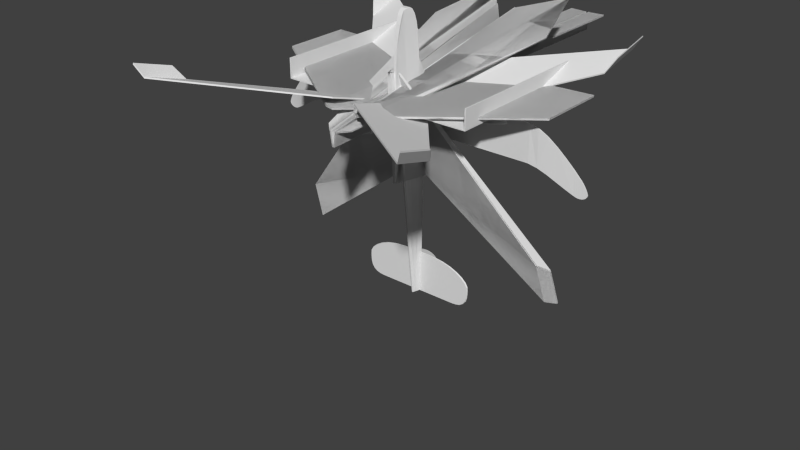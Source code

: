 # Source: Gliders.blend  (saved by Blender 2.74.0; exported with 4.5.12 LTS)
import bpy
from mathutils import Matrix  # noqa: F401  (used for matrix-valued properties, if any)

bpy.ops.wm.read_factory_settings(use_empty=True)
scene = bpy.context.scene
scene.name = 'Scene'

# ---- collections
col_collection_1 = bpy.data.collections.new('Collection 1'); scene.collection.children.link(col_collection_1)

# ---- world
world_world = bpy.data.worlds.new('World'); scene.world = world_world
world_world.color = (0.05088, 0.05088, 0.05088)
world_world.use_sun_shadow = False
world_world.sun_shadow_jitter_overblur = 0.0
world_world.cycles.sampling_method = 'MANUAL'
world_world.cycles.sample_map_resolution = 256

# ---- meshes
me_cube_018 = bpy.data.meshes.new('Cube.018')
me_cube_018.from_pydata([(0.000802, -0.09291, -4.351), (0.03426, -0.09775, -4.351), (0.03308, -0.2234, 2.211), (0.2578, 1.525, -4.351), (0.2913, 1.52, -4.351), (0.0567, 0.1334, 2.211), (0.09016, 0.1286, 2.211), (0.2637, 1.566, -4.342), (0.06263, 0.1744, 2.22), (0.2972, 1.561, -4.342), (0.09609, 0.1696, 2.22), (0.3455, 0.1525, 1.956), (0.3515, 0.1936, 1.965), (1.707, 1.23, -3.611), (1.131, 1.707, -5.528), (1.702, 1.191, -3.628), (1.128, 1.665, -5.536), (0.0, -0.2185, 2.211)], [], [(17, 0, 1, 2), (4, 3, 7, 9), (1, 0, 3, 4), (17, 2, 6, 5), (2, 1, 4, 6), (0, 17, 5, 3), (8, 10, 9, 7), (5, 6, 10, 8), (10, 6, 11, 12), (3, 5, 8, 7), (11, 15, 13, 12), (6, 4, 16, 15, 11), (16, 14, 13, 15), (4, 9, 14, 16), (9, 10, 12, 13, 14)])
me_cube_018.use_remesh_preserve_volume = False
me_cube_018.use_remesh_preserve_attributes = False
me_cube_018.use_mirror_vertex_groups = False
me_cube_018.update()
me_cube_017 = bpy.data.meshes.new('Cube.017')
me_cube_017.from_pydata([(-0.000802, -0.09291, -4.351), (-0.03426, -0.09775, -4.351), (0.0, -0.2185, 2.211), (-0.03308, -0.2234, 2.211), (-0.2578, 1.525, -4.351), (-0.2913, 1.52, -4.351), (-0.0567, 0.1334, 2.211), (-0.09016, 0.1286, 2.211), (-0.2637, 1.566, -4.342), (-0.06263, 0.1744, 2.22), (-0.2972, 1.561, -4.342), (-0.09609, 0.1696, 2.22), (-0.3455, 0.1525, 1.956), (-0.3515, 0.1936, 1.965), (-1.707, 1.23, -3.611), (-1.131, 1.707, -5.528), (-1.702, 1.191, -3.628), (-1.128, 1.665, -5.536), (0.0, -0.2185, 2.211)], [], [(2, 3, 1, 0), (5, 10, 8, 4), (1, 5, 4, 0), (2, 6, 7, 3), (3, 7, 5, 1), (0, 4, 6, 2), (9, 8, 10, 11), (6, 9, 11, 7), (11, 13, 12, 7), (4, 8, 9, 6), (12, 13, 14, 16), (7, 12, 16, 17, 5), (17, 16, 14, 15), (5, 17, 15, 10), (10, 15, 14, 13, 11)])
me_cube_017.use_remesh_preserve_volume = False
me_cube_017.use_remesh_preserve_attributes = False
me_cube_017.use_mirror_vertex_groups = False
me_cube_017.update()
me_cube_016 = bpy.data.meshes.new('Cube.016')
me_cube_016.from_pydata([(0.02321, -0.04214, -8.464), (-0.02345, -0.03625, -8.464), (0.08094, 0.4156, -8.464), (0.03428, 0.4215, -8.464), (0.08767, 0.469, -8.464), (0.04102, 0.4749, -8.464), (0.5222, 0.4282, -8.464), (0.5289, 0.4816, -8.464), (0.02321, -0.04214, -5.874), (0.02321, -0.04214, -2.319), (-0.02345, -0.03625, -5.874), (-0.02345, -0.03625, -2.319), (0.08094, 0.4156, -5.874), (0.08094, 0.4156, -2.319), (0.03428, 0.4215, -5.874), (0.03428, 0.4215, -2.319), (0.08767, 0.469, -5.874), (0.08767, 0.469, -2.319), (0.04102, 0.4749, -5.874), (0.04102, 0.4749, -2.319), (0.5222, 0.4282, -5.874), (0.5289, 0.4816, -5.874), (-0.02321, -0.04214, -8.464), (0.02345, -0.03625, -8.464), (-0.08094, 0.4156, -8.464), (-0.03428, 0.4215, -8.464), (-0.08767, 0.469, -8.464), (-0.04102, 0.4749, -8.464), (-0.5222, 0.4282, -8.464), (-0.5289, 0.4816, -8.464), (-0.02321, -0.04214, -5.874), (-0.02321, -0.04214, -2.319), (0.02345, -0.03625, -5.874), (0.02345, -0.03625, -2.319), (-0.08094, 0.4156, -5.874), (-0.08094, 0.4156, -2.319), (-0.03428, 0.4215, -5.874), (-0.03428, 0.4215, -2.319), (-0.08767, 0.469, -5.874), (-0.08767, 0.469, -2.319), (-0.04102, 0.4749, -5.874), (-0.04102, 0.4749, -2.319), (-0.5222, 0.4282, -5.874), (-0.5289, 0.4816, -5.874)], [], [(8, 0, 1, 10), (3, 2, 4, 5), (1, 0, 2, 3), (10, 1, 3, 14), (16, 18, 5, 4), (14, 3, 5, 18), (4, 2, 6, 7), (16, 4, 7, 21), (2, 12, 20, 6), (6, 20, 21, 7), (15, 14, 18, 19), (17, 19, 18, 16), (0, 8, 12, 2), (8, 9, 13, 12), (11, 10, 14, 15), (9, 8, 10, 11), (13, 17, 16, 12), (20, 12, 16, 21), (30, 32, 23, 22), (25, 27, 26, 24), (23, 25, 24, 22), (32, 36, 25, 23), (38, 26, 27, 40), (36, 40, 27, 25), (26, 29, 28, 24), (38, 43, 29, 26), (24, 28, 42, 34), (28, 29, 43, 42), (37, 41, 40, 36), (39, 38, 40, 41), (22, 24, 34, 30), (30, 34, 35, 31), (33, 37, 36, 32), (31, 33, 32, 30), (35, 34, 38, 39), (42, 43, 38, 34), (19, 17, 13, 15), (41, 37, 35, 39), (35, 37, 33, 31), (13, 9, 11, 15)])
me_cube_016.use_remesh_preserve_volume = False
me_cube_016.use_remesh_preserve_attributes = False
me_cube_016.use_mirror_vertex_groups = False
me_cube_016.update()
me_cube_015 = bpy.data.meshes.new('Cube.015')
me_cube_015.from_pydata([(0.02321, -0.04214, 1.438), (-0.02345, -0.03625, 1.438), (0.08094, 0.4156, 1.438), (0.03428, 0.4215, 1.438), (0.08767, 0.469, 1.438), (0.04102, 0.4749, 1.438), (0.02321, -0.04214, -2.319), (-0.02345, -0.03625, -2.319), (0.08094, 0.4156, -2.319), (0.03428, 0.4215, -2.319), (0.08767, 0.469, -2.319), (0.04102, 0.4749, -2.319), (3.887, 0.5862, -2.319), (3.893, 0.6396, -2.319), (0.5528, 0.4911, 1.824), (3.887, 0.5862, -0.4664), (0.5445, 0.5421, 1.824), (3.893, 0.6396, -0.4808), (0.5446, 0.5418, -2.319), (0.5528, 0.4908, -2.319), (0.365, 0.4611, -2.319), (0.3568, 0.5122, 1.824), (0.3568, 0.5121, -2.319), (0.365, 0.4612, 1.824), (-0.02321, -0.04214, 1.438), (0.02345, -0.03625, 1.438), (-0.08094, 0.4156, 1.438), (-0.03428, 0.4215, 1.438), (-0.08767, 0.469, 1.438), (-0.04102, 0.4749, 1.438), (-0.02321, -0.04214, -2.319), (0.02345, -0.03625, -2.319), (-0.08094, 0.4156, -2.319), (-0.03428, 0.4215, -2.319), (-0.08767, 0.469, -2.319), (-0.04102, 0.4749, -2.319), (-3.887, 0.5862, -2.319), (-3.893, 0.6396, -2.319), (-0.5528, 0.4911, 1.824), (-3.887, 0.5862, -0.4664), (-0.5445, 0.5421, 1.824), (-3.893, 0.6396, -0.4808), (-0.5446, 0.5418, -2.319), (-0.5528, 0.4908, -2.319), (-0.365, 0.4611, -2.319), (-0.3568, 0.5122, 1.824), (-0.3568, 0.5121, -2.319), (-0.365, 0.4612, 1.824)], [], [(0, 1, 3, 2), (6, 0, 2, 8), (2, 3, 5, 4), (12, 15, 17, 13), (19, 14, 15, 12), (3, 9, 11, 5), (4, 5, 11, 10), (1, 7, 9, 3), (0, 6, 7, 1), (20, 22, 10, 8), (4, 10, 22, 21), (23, 21, 16, 14), (16, 17, 15, 14), (12, 13, 18, 19), (20, 23, 14, 19), (16, 18, 13, 17), (19, 18, 22, 20), (8, 2, 23, 20), (2, 4, 21, 23), (21, 22, 18, 16), (24, 26, 27, 25), (30, 32, 26, 24), (26, 28, 29, 27), (36, 37, 41, 39), (43, 36, 39, 38), (27, 29, 35, 33), (28, 34, 35, 29), (25, 27, 33, 31), (24, 25, 31, 30), (44, 32, 34, 46), (28, 45, 46, 34), (47, 38, 40, 45), (40, 38, 39, 41), (36, 43, 42, 37), (44, 43, 38, 47), (40, 41, 37, 42), (43, 44, 46, 42), (32, 44, 47, 26), (26, 47, 45, 28), (45, 40, 42, 46), (11, 9, 8, 10), (8, 9, 7, 6), (35, 34, 32, 33), (32, 30, 31, 33)])
me_cube_015.use_remesh_preserve_volume = False
me_cube_015.use_remesh_preserve_attributes = False
me_cube_015.use_mirror_vertex_groups = False
me_cube_015.update()
me_cube_014 = bpy.data.meshes.new('Cube.014')
me_cube_014.from_pydata([(0.02321, -0.04214, -8.464), (-0.02345, -0.03625, -8.464), (0.02321, -0.04214, 1.438), (-0.02345, -0.03625, 1.438), (0.08094, 0.4156, -8.464), (0.03428, 0.4215, -8.464), (0.08094, 0.4156, 1.438), (0.03428, 0.4215, 1.438), (0.08767, 0.469, -8.464), (0.08767, 0.469, 1.438), (0.04102, 0.4749, -8.464), (0.04102, 0.4749, 1.438), (0.5222, 0.4282, -8.464), (0.5289, 0.4816, -8.464), (0.02321, -0.04214, -5.874), (0.02321, -0.04214, -2.319), (-0.02345, -0.03625, -5.874), (-0.02345, -0.03625, -2.319), (0.08094, 0.4156, -5.874), (0.08094, 0.4156, -2.319), (0.03428, 0.4215, -5.874), (0.03428, 0.4215, -2.319), (0.08767, 0.469, -5.874), (0.08767, 0.469, -2.319), (0.04102, 0.4749, -5.874), (0.04102, 0.4749, -2.319), (0.5222, 0.4282, -5.874), (3.887, 0.5862, -2.319), (0.5289, 0.4816, -5.874), (3.893, 0.6396, -2.319), (0.5528, 0.4911, 1.824), (3.887, 0.5862, -0.4664), (0.5445, 0.5421, 1.824), (3.893, 0.6396, -0.4808), (0.5446, 0.5418, -2.319), (0.5528, 0.4908, -2.319), (0.365, 0.4611, -2.319), (0.3568, 0.5122, 1.824), (0.3568, 0.5121, -2.319), (0.365, 0.4612, 1.824)], [], [(14, 0, 1, 16), (5, 4, 8, 10), (1, 0, 4, 5), (2, 3, 7, 6), (16, 1, 5, 20), (15, 2, 6, 19), (22, 24, 10, 8), (6, 7, 11, 9), (20, 5, 10, 24), (27, 31, 33, 29), (8, 4, 12, 13), (22, 8, 13, 28), (35, 30, 31, 27), (4, 18, 26, 12), (12, 26, 28, 13), (7, 21, 25, 11), (21, 20, 24, 25), (9, 11, 25, 23), (23, 25, 24, 22), (0, 14, 18, 4), (14, 15, 19, 18), (3, 17, 21, 7), (17, 16, 20, 21), (2, 15, 17, 3), (15, 14, 16, 17), (36, 38, 23, 19), (19, 23, 22, 18), (26, 18, 22, 28), (9, 23, 38, 37), (39, 37, 32, 30), (32, 33, 31, 30), (27, 29, 34, 35), (36, 39, 30, 35), (32, 34, 29, 33), (35, 34, 38, 36), (19, 6, 39, 36), (6, 9, 37, 39), (37, 38, 34, 32)])
me_cube_014.use_remesh_preserve_volume = False
me_cube_014.use_remesh_preserve_attributes = False
me_cube_014.use_mirror_vertex_groups = False
me_cube_014.update()
me_cube_013 = bpy.data.meshes.new('Cube.013')
me_cube_013.from_pydata([(-0.01099, -0.2274, -3.478), (0.0145, -0.2301, -3.478), (-0.01099, -0.2274, 0.8617), (0.0145, -0.2301, 0.8617), (0.1063, 0.4148, -3.478), (0.1317, 0.4121, -3.478), (0.1063, 0.4148, 0.8617), (0.1317, 0.4121, 0.8617), (0.1096, 0.4459, -3.478), (0.1096, 0.4459, 0.8617), (0.1351, 0.4431, -3.478), (0.1351, 0.4431, 0.8617), (2.595, 0.4173, -3.478), (2.595, 0.4173, 0.8617), (2.599, 0.4484, -3.478), (2.599, 0.4484, 0.8617), (2.626, 0.4173, -3.478), (2.626, 0.4173, 0.8617), (2.629, 0.4484, -3.478), (2.629, 0.4484, 0.8617), (2.599, 0.944, -3.478), (2.599, 0.944, 0.8617), (2.629, 0.944, -3.478), (2.629, 0.944, 0.8617)], [], [(2, 0, 1, 3), (5, 4, 8, 10), (1, 0, 4, 5), (2, 3, 7, 6), (3, 1, 5, 7), (0, 2, 6, 4), (9, 11, 10, 8), (6, 7, 11, 9), (11, 7, 13, 15), (4, 6, 9, 8), (15, 13, 17, 19), (5, 10, 14, 12), (10, 11, 15, 14), (7, 5, 12, 13), (17, 16, 18, 19), (12, 14, 18, 16), (18, 14, 20, 22), (13, 12, 16, 17), (20, 21, 23, 22), (15, 19, 23, 21), (19, 18, 22, 23), (14, 15, 21, 20)])
me_cube_013.use_remesh_preserve_volume = False
me_cube_013.use_remesh_preserve_attributes = False
me_cube_013.use_mirror_vertex_groups = False
me_cube_013.update()
me_cube_012 = bpy.data.meshes.new('Cube.012')
me_cube_012.from_pydata([(0.000802, -0.09291, -4.351), (0.03426, -0.09775, -4.351), (-0.0003744, -0.2185, 2.211), (0.03308, -0.2234, 2.211), (0.2578, 1.525, -4.351), (0.2913, 1.52, -4.351), (0.0567, 0.1334, 2.211), (0.09016, 0.1286, 2.211), (0.2637, 1.566, -4.342), (0.06263, 0.1744, 2.22), (0.2972, 1.561, -4.342), (0.09609, 0.1696, 2.22), (0.3455, 0.1525, 1.956), (0.3515, 0.1936, 1.965), (1.707, 1.23, -3.611), (1.131, 1.707, -5.528), (1.702, 1.191, -3.628), (1.128, 1.665, -5.536)], [], [(2, 0, 1, 3), (5, 4, 8, 10), (1, 0, 4, 5), (2, 3, 7, 6), (3, 1, 5, 7), (0, 2, 6, 4), (9, 11, 10, 8), (6, 7, 11, 9), (11, 7, 12, 13), (4, 6, 9, 8), (12, 16, 14, 13), (7, 5, 17, 16, 12), (17, 15, 14, 16), (5, 10, 15, 17), (10, 11, 13, 14, 15)])
me_cube_012.use_remesh_preserve_volume = False
me_cube_012.use_remesh_preserve_attributes = False
me_cube_012.use_mirror_vertex_groups = False
me_cube_012.update()
me_cube_011 = bpy.data.meshes.new('Cube.011')
me_cube_011.from_pydata([(0.01964, 3.027, 0.134), (0.05865, 3.027, 0.2839), (0.0405, 3.027, 0.2364), (0.02574, 3.027, 0.1852), (0.05787, -1.442, -0.02561), (0.03859, -1.442, -0.09464), (0.08453, 0.6854, 0.2927), (0.08453, -0.1061, 0.2927), (0.08453, -0.4105, 0.2927), (0.05865, 3.027, 0.2927), (0.03859, -1.442, -0.09464), (0.01964, -0.4416, -0.2839), (0.03858, -1.417, -0.1368), (0.03792, -1.343, -0.1768), (0.03511, -1.223, -0.2127), (0.02923, -1.065, -0.2426), (0.02088, -0.8755, -0.2652), (0.02031, -0.6641, -0.2792), (0.08453, -0.4105, 0.2839), (0.05787, -1.442, -0.02561), (0.08453, -0.6641, 0.1589), (0.08453, -0.8755, 0.1449), (0.08453, -1.065, 0.1224), (0.08453, -1.223, 0.0924), (0.07787, -1.343, 0.05651), (0.0658, -1.417, 0.01651), (0.08453, -0.1089, 0.2839), (0.08453, -0.1089, 0.262), (0.08453, 0.4972, 0.2839), (0.08453, 0.4972, 0.262), (0.05027, 3.027, 0.262), (0.0633, 2.336, 0.2839), (0.05643, 2.336, 0.262), (0.1071, 2.336, 0.2839), (0.9763, 2.646, 0.2839), (0.1981, 2.337, 0.2839), (0.3257, 2.343, 0.2839), (0.4753, 2.362, 0.2839), (0.6278, 2.399, 0.2839), (0.7617, 2.453, 0.2839), (0.8665, 2.516, 0.2839), (0.9391, 2.581, 0.2839), (0.98, 2.717, 0.2839), (0.646, 3.027, 0.2839), (0.9786, 2.782, 0.2839), (0.9714, 2.847, 0.2839), (0.9512, 2.91, 0.2839), (0.9113, 2.964, 0.2839), (0.8532, 3.001, 0.2839), (0.7858, 3.02, 0.2839), (0.716, 3.026, 0.2839), (0.6377, 3.027, 0.262), (0.9723, 2.717, 0.262), (0.7077, 3.026, 0.262), (0.7776, 3.02, 0.262), (0.845, 3.001, 0.262), (0.9033, 2.964, 0.262), (0.9431, 2.91, 0.262), (0.9634, 2.847, 0.262), (0.9708, 2.782, 0.262), (0.9677, 2.646, 0.262), (0.1002, 2.336, 0.262), (0.9288, 2.581, 0.262), (0.855, 2.515, 0.262), (0.7497, 2.453, 0.262), (0.6155, 2.398, 0.262), (0.4638, 2.362, 0.262), (0.3151, 2.343, 0.262), (0.1891, 2.337, 0.262), (2.749, 0.2272, 0.2622), (2.644, 0.1567, 0.2624), (2.519, 0.0922, 0.2627), (2.383, 0.03405, 0.263), (2.241, -0.01685, 0.2633), (2.097, -0.05935, 0.2636), (1.956, -0.09125, 0.2638), (1.956, -0.09125, 0.2857), (2.097, -0.05935, 0.2855), (2.241, -0.01694, 0.2852), (2.383, 0.03398, 0.2849), (2.519, 0.09209, 0.2846), (2.644, 0.1567, 0.2843), (2.749, 0.2271, 0.2841), (2.851, 0.3883, 0.2839), (2.68, 0.4972, 0.2839), (2.846, 0.4084, 0.2839), (2.833, 0.4271, 0.2839), (2.816, 0.4442, 0.2839), (2.795, 0.4596, 0.2839), (2.77, 0.4732, 0.2839), (2.743, 0.4845, 0.2839), (2.713, 0.493, 0.2839), (2.68, 0.4972, 0.262), (2.851, 0.3883, 0.262), (2.713, 0.493, 0.262), (2.743, 0.4845, 0.262), (2.77, 0.4732, 0.262), (2.795, 0.4597, 0.262), (2.816, 0.4442, 0.262), (2.833, 0.4271, 0.262), (2.846, 0.4084, 0.262), (2.839, 0.3506, 0.262), (2.783, 0.2614, 0.2621), (2.815, 0.3051, 0.2621), (2.783, 0.2614, 0.2841), (2.839, 0.3506, 0.284), (2.815, 0.3051, 0.284), (1.891, -0.09895, 0.2639), (1.752, -0.107, 0.2639), (1.821, -0.1042, 0.2639), (1.752, -0.107, 0.2859), (1.891, -0.09895, 0.2858), (1.821, -0.1042, 0.2859)], [], [(26, 28, 6, 7), (18, 26, 7, 8), (28, 31, 1, 9, 6), (111, 107, 75, 76), (82, 69, 102, 104), (3, 2, 30, 32, 29, 27, 26, 18, 20, 21, 22, 23, 24, 25, 19, 4, 5, 10, 12, 13, 14, 15, 16, 17, 11, 0), (29, 32, 31, 28), (30, 1, 43, 51), (31, 32, 61, 33), (32, 30, 51, 53, 54, 55, 56, 57, 58, 59, 52, 60, 62, 63, 64, 65, 66, 67, 68, 61), (60, 52, 42, 34), (42, 52, 59, 44), (44, 59, 58, 45), (45, 58, 57, 46), (46, 57, 56, 47), (47, 56, 55, 48), (48, 55, 54, 49), (49, 54, 53, 50), (50, 53, 51, 43), (33, 61, 68, 35), (35, 68, 67, 36), (36, 67, 66, 37), (37, 66, 65, 38), (38, 65, 64, 39), (39, 64, 63, 40), (40, 63, 62, 41), (41, 62, 60, 34), (1, 31, 33, 35, 36, 37, 38, 39, 40, 41, 34, 42, 44, 45, 46, 47, 48, 49, 50, 43), (27, 29, 92, 94, 95, 96, 97, 98, 99, 100, 93, 101, 103, 102, 69, 70, 71, 72, 73, 74, 75, 107, 109, 108), (76, 75, 74, 77), (77, 74, 73, 78), (78, 73, 72, 79), (79, 72, 71, 80), (80, 71, 70, 81), (81, 70, 69, 82), (93, 83, 105, 101), (83, 93, 100, 85), (85, 100, 99, 86), (86, 99, 98, 87), (87, 98, 97, 88), (88, 97, 96, 89), (89, 96, 95, 90), (90, 95, 94, 91), (91, 94, 92, 84), (29, 28, 84, 92), (101, 105, 106, 103), (103, 106, 104, 102), (26, 110, 112, 111, 76, 77, 78, 79, 80, 81, 82, 104, 106, 105, 83, 85, 86, 87, 88, 89, 90, 91, 84, 28), (110, 108, 109, 112), (112, 109, 107, 111), (26, 27, 108, 110)])
me_cube_011.use_remesh_preserve_volume = False
me_cube_011.use_remesh_preserve_attributes = False
me_cube_011.use_mirror_vertex_groups = False
me_cube_011.update()
me_cube = bpy.data.meshes.new('Cube')
me_cube.from_pydata([(0.1031, 0.496, -5.144), (0.1859, 0.7386, -5.144), (0.1565, 0.6618, -5.144), (0.1327, 0.5789, -5.144), (0.1847, 0.2379, 2.456), (0.1535, 0.1262, 2.456), (0.1357, 0.7765, -0.6803), (0.1357, 0.7765, 0.3003), (0.1357, 0.7765, 0.5292), (0.122, 0.7765, -5.144), (0.1535, 0.1262, 2.456), (0.1228, -0.18, 0.8385), (0.1535, 0.05805, 2.416), (0.1524, -0.006675, 2.296), (0.1478, -0.06473, 2.103), (0.1383, -0.1132, 1.847), (0.1248, -0.1497, 1.54), (0.1239, -0.1723, 1.198), (0.2278, 0.7386, 0.7882), (0.2278, 0.5364, 1.198), (0.2278, 0.5137, 1.54), (0.2278, 0.4773, 1.847), (0.2278, 0.4288, 2.103), (0.217, 0.3707, 2.296), (0.1975, 0.306, 2.416), (0.2278, 0.7386, 0.3003), (0.2278, 0.7031, 0.3003), (0.2278, 0.7386, -0.6803), (0.2278, 0.7031, -0.6803), (0.1724, 0.7031, -5.144), (0.1934, 0.7386, -4.027), (0.1823, 0.7031, -4.027), (0.2643, 0.7386, -4.027), (1.67, 0.7386, -4.528), (0.4115, 0.7386, -4.028), (0.618, 0.7386, -4.038), (0.8599, 0.7386, -4.068), (1.107, 0.7386, -4.128), (1.323, 0.7386, -4.215), (1.493, 0.7386, -4.317), (1.61, 0.7386, -4.422), (1.676, 0.7386, -4.643), (1.136, 0.7386, -5.144), (1.674, 0.7386, -4.748), (1.662, 0.7386, -4.854), (1.63, 0.7386, -4.956), (1.565, 0.7386, -5.043), (1.471, 0.7386, -5.103), (1.362, 0.7386, -5.133), (1.249, 0.7386, -5.143), (1.123, 0.7031, -5.144), (1.664, 0.7031, -4.643), (1.236, 0.7031, -5.143), (1.349, 0.7031, -5.132), (1.458, 0.7031, -5.103), (1.552, 0.7031, -5.043), (1.617, 0.7031, -4.955), (1.65, 0.7031, -4.854), (1.662, 0.7031, -4.748), (1.657, 0.7031, -4.528), (0.2532, 0.7031, -4.027), (1.594, 0.7031, -4.422), (1.474, 0.7031, -4.317), (1.304, 0.7031, -4.215), (1.087, 0.7031, -4.128), (0.8413, 0.7031, -4.068), (0.6008, 0.7031, -4.038), (0.3969, 0.7031, -4.028), (4.368, 0.8869, -0.6202), (4.167, 0.8388, -0.383), (3.948, 0.7857, -0.1426), (3.718, 0.7386, 0.06667), (3.485, 0.7088, 0.2114), (3.257, 0.7031, 0.2745), (3.257, 0.7386, 0.2746), (3.485, 0.7443, 0.2105), (3.717, 0.774, 0.06477), (3.947, 0.8211, -0.1453), (4.167, 0.8742, -0.3854), (4.368, 0.9224, -0.6202), (4.703, 0.981, -1.155), (4.427, 0.9525, -1.254), (4.694, 0.9807, -1.187), (4.674, 0.9798, -1.215), (4.646, 0.978, -1.238), (4.612, 0.9753, -1.255), (4.573, 0.9714, -1.267), (4.529, 0.9664, -1.271), (4.48, 0.9601, -1.268), (4.427, 0.917, -1.254), (4.703, 0.9456, -1.155), (4.48, 0.9246, -1.268), (4.529, 0.9309, -1.271), (4.573, 0.9359, -1.267), (4.612, 0.9398, -1.255), (4.646, 0.9426, -1.238), (4.674, 0.9443, -1.215), (4.694, 0.9453, -1.187), (4.684, 0.9445, -1.091), (4.593, 0.9317, -0.9126), (4.645, 0.9399, -1.005), (4.593, 0.9672, -0.9126), (4.684, 0.9799, -1.091), (4.645, 0.9754, -1.005), (3.151, 0.7031, 0.2871), (2.926, 0.7031, 0.3003), (3.039, 0.7031, 0.2957), (2.926, 0.7386, 0.3003), (3.151, 0.7386, 0.2871), (3.039, 0.7386, 0.2957), (2.926, 0.7386, -0.6803), (2.926, 0.7031, -0.6803), (3.039, 0.7031, -0.6803), (3.039, 0.7386, -0.6803), (3.151, 0.7031, -0.6803), (3.151, 0.7386, -0.6803), (3.257, 0.7414, -0.6855), (3.257, 0.7059, -0.6849), (3.485, 0.7648, -0.7447), (3.485, 0.7293, -0.7428), (3.717, 0.7385, 0.06698), (3.717, 0.8061, -0.8552), (3.717, 0.7706, -0.8526), (3.947, 0.7856, -0.1423), (3.947, 0.8561, -0.992), (3.947, 0.8206, -0.9891), (4.167, 0.8387, -0.3826), (4.167, 0.9045, -1.125), (4.167, 0.869, -1.123), (4.368, 0.9076, -1.229), (4.368, 0.9431, -1.229), (4.427, 0.9002, -0.6959), (4.427, 0.9356, -0.6959), (4.48, 0.9466, -0.7615), (4.48, 0.9112, -0.7615), (4.529, 0.9556, -0.8188), (4.529, 0.9202, -0.8188), (0.07892, 0.496, -5.144), (-0.003845, 0.7386, -5.144), (0.02552, 0.6618, -5.144), (0.0494, 0.5789, -5.144), (-0.002589, 0.2379, 2.456), (0.02861, 0.1262, 2.456), (0.04636, 0.7765, -0.6803), (0.04636, 0.7765, 0.3003), (0.04636, 0.7765, 0.5292), (0.06004, 0.7765, -5.144), (0.02861, 0.1262, 2.456), (0.05925, -0.18, 0.8385), (0.02861, 0.05805, 2.416), (0.02968, -0.006675, 2.296), (0.03423, -0.06473, 2.103), (0.04375, -0.1132, 1.847), (0.05725, -0.1497, 1.54), (0.05817, -0.1723, 1.198), (-0.04571, 0.7386, 0.7882), (-0.04571, 0.5364, 1.198), (-0.04571, 0.5137, 1.54), (-0.04571, 0.4773, 1.847), (-0.04571, 0.4288, 2.103), (-0.03494, 0.3707, 2.296), (-0.01542, 0.306, 2.416), (-0.04571, 0.7386, 0.3003), (-0.04571, 0.7031, 0.3003), (-0.04571, 0.7386, -0.6803), (-0.04571, 0.7031, -0.6803), (0.009703, 0.7031, -5.144), (-0.01137, 0.7386, -4.027), (-0.00026, 0.7031, -4.027), (-0.08222, 0.7386, -4.027), (-1.488, 0.7386, -4.528), (-0.2294, 0.7386, -4.028), (-0.4359, 0.7386, -4.038), (-0.6779, 0.7386, -4.068), (-0.9246, 0.7386, -4.128), (-1.141, 0.7386, -4.215), (-1.311, 0.7386, -4.317), (-1.428, 0.7386, -4.422), (-1.494, 0.7386, -4.643), (-0.9541, 0.7386, -5.144), (-1.492, 0.7386, -4.748), (-1.48, 0.7386, -4.854), (-1.448, 0.7386, -4.956), (-1.383, 0.7386, -5.043), (-1.289, 0.7386, -5.103), (-1.18, 0.7386, -5.133), (-1.067, 0.7386, -5.143), (-0.9406, 0.7031, -5.144), (-1.482, 0.7031, -4.643), (-1.054, 0.7031, -5.143), (-1.167, 0.7031, -5.132), (-1.276, 0.7031, -5.103), (-1.37, 0.7031, -5.043), (-1.435, 0.7031, -4.955), (-1.468, 0.7031, -4.854), (-1.479, 0.7031, -4.748), (-1.474, 0.7031, -4.528), (-0.07111, 0.7031, -4.027), (-1.412, 0.7031, -4.422), (-1.292, 0.7031, -4.317), (-1.122, 0.7031, -4.215), (-0.9048, 0.7031, -4.128), (-0.6593, 0.7031, -4.068), (-0.4188, 0.7031, -4.038), (-0.2149, 0.7031, -4.028), (-4.186, 0.8869, -0.6202), (-3.985, 0.8388, -0.383), (-3.765, 0.7857, -0.1426), (-3.536, 0.7386, 0.06667), (-3.303, 0.7088, 0.2114), (-3.075, 0.7031, 0.2745), (-3.075, 0.7386, 0.2746), (-3.303, 0.7443, 0.2105), (-3.535, 0.774, 0.06477), (-3.765, 0.8211, -0.1453), (-3.985, 0.8742, -0.3854), (-4.186, 0.9224, -0.6202), (-4.521, 0.981, -1.155), (-4.245, 0.9525, -1.254), (-4.512, 0.9807, -1.187), (-4.492, 0.9798, -1.215), (-4.464, 0.978, -1.238), (-4.43, 0.9753, -1.255), (-4.391, 0.9714, -1.267), (-4.347, 0.9664, -1.271), (-4.298, 0.9601, -1.268), (-4.245, 0.917, -1.254), (-4.521, 0.9456, -1.155), (-4.298, 0.9246, -1.268), (-4.347, 0.9309, -1.271), (-4.391, 0.9359, -1.267), (-4.43, 0.9398, -1.255), (-4.464, 0.9426, -1.238), (-4.492, 0.9443, -1.215), (-4.512, 0.9453, -1.187), (-4.502, 0.9445, -1.091), (-4.411, 0.9317, -0.9126), (-4.463, 0.9399, -1.005), (-4.411, 0.9672, -0.9126), (-4.502, 0.9799, -1.091), (-4.463, 0.9754, -1.005), (-2.969, 0.7031, 0.2871), (-2.744, 0.7031, 0.3003), (-2.857, 0.7031, 0.2957), (-2.744, 0.7386, 0.3003), (-2.969, 0.7386, 0.2871), (-2.857, 0.7386, 0.2957), (-2.744, 0.7386, -0.6803), (-2.744, 0.7031, -0.6803), (-2.857, 0.7031, -0.6803), (-2.857, 0.7386, -0.6803), (-2.969, 0.7031, -0.6803), (-2.969, 0.7386, -0.6803), (-3.075, 0.7414, -0.6855), (-3.075, 0.7059, -0.6849), (-3.303, 0.7648, -0.7447), (-3.303, 0.7293, -0.7428), (-3.535, 0.7385, 0.06698), (-3.535, 0.8061, -0.8552), (-3.535, 0.7706, -0.8526), (-3.765, 0.7856, -0.1423), (-3.765, 0.8561, -0.992), (-3.765, 0.8206, -0.9891), (-3.985, 0.8387, -0.3826), (-3.985, 0.9045, -1.125), (-3.985, 0.869, -1.123), (-4.186, 0.9076, -1.229), (-4.186, 0.9431, -1.229), (-4.245, 0.9002, -0.6959), (-4.245, 0.9356, -0.6959), (-4.298, 0.9466, -0.7615), (-4.298, 0.9112, -0.7615), (-4.347, 0.9556, -0.8188), (-4.347, 0.9202, -0.8188), (0.1254, 0.7765, -4.027), (0.05662, 0.7765, -4.027), (0.1254, 0.8412, -4.027), (0.1237, 1.49, -4.604), (0.124, 1.423, -4.497), (0.1243, 1.345, -4.397), (0.1246, 1.259, -4.304), (0.1249, 1.166, -4.218), (0.1251, 1.066, -4.14), (0.1253, 0.9589, -4.073), (0.05662, 0.8412, -4.027), (0.05676, 0.9591, -4.073), (0.05696, 1.066, -4.14), (0.0572, 1.166, -4.218), (0.05747, 1.259, -4.304), (0.05775, 1.345, -4.398), (0.05806, 1.423, -4.497), (0.05839, 1.491, -4.604), (0.122, 1.181, -5.144), (0.1231, 1.537, -4.788), (0.122, 1.25, -5.137), (0.1221, 1.317, -5.117), (0.1222, 1.379, -5.084), (0.1223, 1.433, -5.04), (0.1225, 1.477, -4.986), (0.1227, 1.51, -4.924), (0.1229, 1.53, -4.858), (0.05895, 1.537, -4.788), (0.06004, 1.181, -5.144), (0.05916, 1.53, -4.858), (0.05937, 1.51, -4.924), (0.05956, 1.477, -4.986), (0.05972, 1.433, -5.04), (0.05986, 1.379, -5.084), (0.05996, 1.317, -5.117), (0.06002, 1.25, -5.137), (0.1232, 1.537, -4.755), (0.1234, 1.525, -4.692), (0.1233, 1.533, -4.723), (0.05866, 1.525, -4.692), (0.05885, 1.537, -4.755), (0.05875, 1.533, -4.723)], [(4, 5), (10, 5), (141, 142), (147, 142)], [(25, 27, 6, 7), (18, 25, 7, 8), (30, 1, 9, 274), (108, 104, 73, 74), (87, 135, 101, 86), (161, 141, 4, 24), (28, 31, 30, 27), (29, 1, 42, 50), (30, 31, 60, 32), (31, 29, 50, 52, 53, 54, 55, 56, 57, 58, 51, 59, 61, 62, 63, 64, 65, 66, 67, 60), (59, 51, 41, 33), (41, 51, 58, 43), (43, 58, 57, 44), (44, 57, 56, 45), (45, 56, 55, 46), (46, 55, 54, 47), (47, 54, 53, 48), (48, 53, 52, 49), (49, 52, 50, 42), (32, 60, 67, 34), (34, 67, 66, 35), (35, 66, 65, 36), (36, 65, 64, 37), (37, 64, 63, 38), (38, 63, 62, 39), (39, 62, 61, 40), (40, 61, 59, 33), (1, 30, 32, 34, 35, 36, 37, 38, 39, 40, 33, 41, 43, 44, 45, 46, 47, 48, 49, 42), (26, 28, 111, 105), (74, 73, 72, 75), (75, 72, 120, 76), (76, 71, 123, 77), (77, 70, 126, 78), (78, 69, 68, 79), (103, 85, 86, 101), (90, 80, 102, 98), (80, 90, 97, 82), (82, 97, 96, 83), (83, 96, 95, 84), (84, 95, 94, 85), (85, 94, 93, 86), (86, 93, 92, 87), (87, 92, 91, 88), (88, 91, 89, 81), (129, 130, 81, 89), (98, 102, 103, 100), (100, 103, 101, 99), (79, 132, 81, 130), (107, 105, 106, 109), (109, 106, 104, 108), (25, 26, 105, 107), (25, 107, 110, 27), (28, 27, 110, 111), (105, 111, 112, 106), (107, 109, 113, 110), (111, 110, 113, 112), (106, 112, 114, 104), (109, 108, 115, 113), (112, 113, 115, 114), (104, 114, 117, 73), (108, 74, 116, 115), (114, 115, 116, 117), (73, 117, 119, 72), (74, 75, 118, 116), (117, 116, 118, 119), (72, 119, 122, 125, 128, 129, 68, 69, 126, 70, 123, 71, 120), (75, 76, 121, 118), (119, 118, 121, 122), (76, 120, 71), (76, 77, 124, 121), (122, 121, 124, 125), (77, 123, 70), (77, 78, 127, 124), (125, 124, 127, 128), (78, 126, 69), (78, 79, 130, 127), (128, 127, 130, 129), (99, 136, 92, 93), (132, 133, 88, 81), (79, 68, 131, 132), (68, 129, 89, 131), (133, 135, 87, 88), (132, 131, 134, 133), (131, 89, 91, 134), (101, 135, 136, 99), (133, 134, 136, 135), (134, 91, 92, 136), (99, 93, 94, 100), (95, 98, 100, 94), (103, 102, 84, 85), (84, 102, 80, 83), (95, 96, 90, 98), (82, 83, 80), (90, 96, 97), (162, 144, 143, 164), (155, 145, 144, 162), (167, 275, 146, 138), (245, 211, 210, 241), (224, 223, 238, 272), (141, 147, 10, 4), (165, 164, 167, 168), (166, 187, 179, 138), (167, 169, 197, 168), (168, 197, 204, 203, 202, 201, 200, 199, 198, 196, 188, 195, 194, 193, 192, 191, 190, 189, 187, 166), (196, 170, 178, 188), (178, 180, 195, 188), (180, 181, 194, 195), (181, 182, 193, 194), (182, 183, 192, 193), (183, 184, 191, 192), (184, 185, 190, 191), (185, 186, 189, 190), (186, 179, 187, 189), (169, 171, 204, 197), (171, 172, 203, 204), (172, 173, 202, 203), (173, 174, 201, 202), (174, 175, 200, 201), (175, 176, 199, 200), (176, 177, 198, 199), (177, 170, 196, 198), (138, 179, 186, 185, 184, 183, 182, 181, 180, 178, 170, 177, 176, 175, 174, 173, 172, 171, 169, 167), (163, 242, 248, 165), (211, 212, 209, 210), (212, 213, 257, 209), (213, 214, 260, 208), (214, 215, 263, 207), (215, 216, 205, 206), (240, 238, 223, 222), (227, 235, 239, 217), (217, 219, 234, 227), (219, 220, 233, 234), (220, 221, 232, 233), (221, 222, 231, 232), (222, 223, 230, 231), (223, 224, 229, 230), (224, 225, 228, 229), (225, 218, 226, 228), (266, 226, 218, 267), (235, 237, 240, 239), (237, 236, 238, 240), (216, 267, 218, 269), (244, 246, 243, 242), (246, 245, 241, 243), (162, 244, 242, 163), (162, 164, 247, 244), (165, 248, 247, 164), (242, 243, 249, 248), (244, 247, 250, 246), (248, 249, 250, 247), (243, 241, 251, 249), (246, 250, 252, 245), (249, 251, 252, 250), (241, 210, 254, 251), (245, 252, 253, 211), (251, 254, 253, 252), (210, 209, 256, 254), (211, 253, 255, 212), (254, 256, 255, 253), (209, 257, 208, 260, 207, 263, 206, 205, 266, 265, 262, 259, 256), (212, 255, 258, 213), (256, 259, 258, 255), (213, 208, 257), (213, 258, 261, 214), (259, 262, 261, 258), (214, 207, 260), (214, 261, 264, 215), (262, 265, 264, 261), (215, 206, 263), (215, 264, 267, 216), (265, 266, 267, 264), (236, 230, 229, 273), (269, 218, 225, 270), (216, 269, 268, 205), (205, 268, 226, 266), (270, 225, 224, 272), (269, 270, 271, 268), (268, 271, 228, 226), (238, 236, 273, 272), (270, 272, 273, 271), (271, 273, 229, 228), (236, 237, 231, 230), (232, 231, 237, 235), (240, 222, 221, 239), (221, 220, 217, 239), (232, 235, 227, 233), (219, 217, 220), (227, 234, 233), (18, 8, 145, 155), (6, 143, 144, 7), (7, 144, 145, 8), (9, 1, 138, 146), (29, 166, 138, 1), (2, 139, 166, 29), (3, 140, 139, 2), (0, 137, 140, 3), (11, 148, 137, 0), (17, 154, 148, 11), (16, 153, 154, 17), (15, 152, 153, 16), (14, 151, 152, 15), (13, 150, 151, 14), (12, 149, 150, 13), (10, 147, 149, 12), (23, 160, 161, 24), (22, 159, 160, 23), (21, 158, 159, 22), (20, 157, 158, 21), (19, 156, 157, 20), (18, 155, 156, 19), (141, 161, 160, 159, 158, 157, 156, 155, 162, 163, 165, 168, 166, 139, 140, 137, 148, 154, 153, 152, 151, 150, 149, 147), (3, 2, 29, 31, 28, 26, 25, 18, 19, 20, 21, 22, 23, 24, 4, 10, 12, 13, 14, 15, 16, 17, 11, 0), (274, 275, 143, 6), (164, 143, 275, 167), (27, 30, 274, 6), (275, 274, 276, 284), (311, 313, 291, 277), (293, 301, 314, 310), (277, 291, 290, 278), (278, 290, 289, 279), (279, 289, 288, 280), (280, 288, 287, 281), (281, 287, 286, 282), (282, 286, 285, 283), (283, 285, 284, 276), (9, 146, 302, 292), (292, 302, 309, 294), (294, 309, 308, 295), (295, 308, 307, 296), (296, 307, 306, 297), (297, 306, 305, 298), (298, 305, 304, 299), (299, 304, 303, 300), (300, 303, 301, 293), (146, 275, 284, 285, 286, 287, 288, 289, 290, 291, 313, 315, 314, 301, 303, 304, 305, 306, 307, 308, 309, 302), (310, 314, 315, 312), (312, 315, 313, 311), (274, 9, 292, 294, 295, 296, 297, 298, 299, 300, 293, 310, 312, 311, 277, 278, 279, 280, 281, 282, 283, 276)])
me_cube.use_remesh_preserve_volume = False
me_cube.use_remesh_preserve_attributes = False
me_cube.use_mirror_vertex_groups = False
me_cube.update()
me_cube_010 = bpy.data.meshes.new('Cube.010')
me_cube_010.from_pydata([(-0.03708, -0.1051, -1.851), (-0.3151, 0.7493, -1.851), (-0.02959, -0.2879, 1.0), (-0.08338, -0.1127, 1.0), (-0.06797, -0.1127, 1.0), (-0.00802, -0.2879, 1.0), (-0.3014, 0.7493, -1.851), (-0.01382, -0.1051, -1.851), (-0.04083, -0.258, 1.0), (-0.1169, 0.1214, -1.851), (-0.09153, 0.1214, -1.851), (-0.00802, -0.258, 1.0), (-0.3151, 0.7493, -1.851), (-0.08338, -0.1127, 1.0), (-0.06797, -0.1127, 1.0), (-0.3014, 0.7493, -1.851), (-0.3014, 0.7699, -1.844), (-0.06797, -0.09204, 1.006), (-0.08509, -0.07741, 1.011), (-0.3168, 0.7846, -1.84), (-3.758, 1.163, -3.501), (-3.839, 1.467, -4.506), (-3.759, 1.198, -3.49), (-3.841, 1.502, -4.495), (-3.665, 1.18, -4.362), (-3.663, 1.144, -4.373), (-3.576, 0.8479, -3.265), (-3.574, 0.8127, -3.276), (-2.235e-08, -0.258, 1.0), (-2.421e-08, -0.2879, 1.0), (0.0, 0.1214, -1.851)], [], [(11, 8, 2, 5), (8, 9, 0, 2), (7, 5, 2, 0), (1, 3, 4, 6), (10, 6, 4, 11), (9, 10, 7, 0), (1, 6, 10, 9), (3, 1, 9, 8), (4, 3, 8, 11), (12, 15, 14, 13), (19, 18, 17, 16), (14, 15, 16, 17), (15, 12, 19, 16), (24, 25, 21, 23), (13, 14, 17, 18), (21, 20, 22, 23), (26, 24, 23, 22), (27, 26, 22, 20), (25, 27, 20, 21), (12, 13, 27, 25), (13, 18, 26, 27), (18, 19, 24, 26), (19, 12, 25, 24), (30, 10, 11, 28), (28, 11, 5, 29), (10, 30, 7), (5, 7, 29), (28, 29, 7, 30)])
_uv = me_cube_010.uv_layers.new(name='UVMap')
_uv.uv.foreach_set('vector', [0.7709, 0.3287, 0.78, 0.3287, 0.7768, 0.3385, 0.7709, 0.3385, 0.1977, 0.003126, 0.06354, 0.9354, 0.0, 0.9119, 0.1892, 0.0, 0.9774, 0.0, 0.979, 0.9391, 0.973, 0.9391, 0.9709, 0.0, 0.9962, 0.981, 0.9957, 0.0003964, 1.0, 0.0, 1.0, 0.9806, 0.4289, 0.06495, 0.604, 0.0, 0.604, 0.982, 0.5624, 0.9974, 0.8004, 0.2064, 0.8075, 0.2064, 0.829, 0.2809, 0.8226, 0.2809, 0.7455, 0.0, 0.7493, 0.0, 0.8075, 0.2064, 0.8004, 0.2064, 0.2377, 0.01799, 0.2377, 1.0, 0.06354, 0.9354, 0.1977, 0.003126, 0.7875, 0.2809, 0.7917, 0.2809, 0.78, 0.3287, 0.7709, 0.3287, 0.002554, 0.3778, 0.0, 0.3765, 0.4048, 0.0, 0.4077, 0.001471, 0.9907, 0.454, 0.9907, 0.0004093, 0.9949, 0.0, 0.9949, 0.4536, 1.0, 4.388e-05, 1.0, 0.4536, 0.9949, 0.4536, 0.9949, 0.0, 0.9907, 0.0003484, 0.9903, 0.002421, 0.9815, 0.002085, 0.9855, 0.0, 0.912, 0.03734, 0.9032, 0.03729, 0.9726, 0.0, 0.9815, 4.956e-05, 0.9071, 0.3733, 0.9034, 0.3734, 0.9032, 0.3701, 0.9071, 0.3677, 0.8348, 0.0001539, 0.822, 0.159, 0.8133, 0.1589, 0.8261, 0.0, 0.912, 0.2119, 0.912, 0.03734, 0.9815, 4.956e-05, 0.9815, 0.1599, 0.8892, 0.2133, 0.8804, 0.2131, 0.8133, 0.1589, 0.822, 0.159, 0.9032, 0.0398, 0.8892, 0.2133, 0.822, 0.159, 0.8348, 0.0001539, 0.002554, 0.3778, 0.4077, 0.001471, 0.4077, 0.8552, 0.2518, 1.0, 0.9032, 0.9802, 0.8944, 0.98, 0.8804, 0.2131, 0.8892, 0.2133, 0.8133, 0.9989, 0.4077, 0.6227, 0.6572, 0.0, 0.8133, 0.1448, 0.9815, 0.002085, 0.9903, 0.002421, 0.9907, 0.515, 0.9818, 0.5146, 0.9456, 0.0, 0.9709, 0.0, 0.9478, 0.9399, 0.9456, 0.9399, 0.7686, 0.3287, 0.7709, 0.3287, 0.7709, 0.3385, 0.7686, 0.3385, 0.9456, 0.0, 0.0, 0.0, 0.8075, 0.2064, 0.7709, 0.3385, 0.9774, 0.0, 0.0, 0.0, 0.7686, 0.3385, 0.9774, 0.0, 0.0, 0.0, 0.9456, 0.9399])
me_cube_010.use_remesh_preserve_volume = False
me_cube_010.use_remesh_preserve_attributes = False
me_cube_010.use_mirror_vertex_groups = False
me_cube_010.update()
me_cube_005 = bpy.data.meshes.new('Cube.005')
me_cube_005.from_pydata([(0.03708, -0.1051, -1.851), (0.3151, 0.7493, -1.851), (0.02959, -0.2879, 1.0), (0.08338, -0.1127, 1.0), (0.06797, -0.1127, 1.0), (0.00802, -0.2879, 1.0), (0.3014, 0.7493, -1.851), (0.01382, -0.1051, -1.851), (0.1169, 0.1214, -1.851), (0.04083, -0.258, 1.0), (0.09153, 0.1214, -1.851), (0.00802, -0.258, 1.0), (0.3151, 0.7493, -1.851), (0.08338, -0.1127, 1.0), (0.06797, -0.1127, 1.0), (0.3014, 0.7493, -1.851), (0.3014, 0.7699, -1.844), (0.06797, -0.09204, 1.006), (0.08509, -0.07741, 1.011), (0.3168, 0.7846, -1.84), (3.758, 1.163, -3.501), (3.839, 1.467, -4.506), (3.759, 1.198, -3.49), (3.841, 1.502, -4.495), (3.665, 1.18, -4.362), (3.663, 1.144, -4.373), (3.576, 0.8479, -3.265), (3.574, 0.8127, -3.276), (3.758, 1.163, -3.501), (3.839, 1.467, -4.506), (3.759, 1.198, -3.49), (3.841, 1.502, -4.495), (-2.235e-08, -0.258, 1.0), (-2.421e-08, -0.2879, 1.0), (0.0, 0.1214, -1.851)], [], [(8, 9, 2, 0), (10, 8, 0, 7), (6, 4, 3, 1), (0, 2, 5, 7), (9, 11, 5, 2), (11, 32, 33, 5), (10, 11, 4, 6), (3, 4, 11, 9), (10, 34, 32, 11), (6, 1, 8, 10), (1, 3, 9, 8), (12, 13, 14, 15), (19, 16, 17, 18), (14, 17, 16, 15), (15, 16, 19, 12), (24, 23, 21, 25), (13, 18, 17, 14), (26, 22, 23, 24), (27, 20, 22, 26), (25, 21, 20, 27), (12, 25, 27, 13), (13, 27, 26, 18), (18, 26, 24, 19), (19, 24, 25, 12), (29, 31, 30, 28), (32, 34, 7, 33), (10, 7, 34)])
_uv = me_cube_005.uv_layers.new(name='UVMap')
_uv.uv.foreach_set('vector', [0.2878, 0.04572, 0.3959, 0.9816, 0.3894, 0.9837, 0.2377, 0.06204, 0.8582, 0.2064, 0.8653, 0.2064, 0.8431, 0.2809, 0.8367, 0.2809, 0.9957, 0.0003515, 0.9957, 0.981, 0.9915, 0.9806, 0.992, 0.0, 0.9915, 0.0, 0.9894, 0.9391, 0.9834, 0.9391, 0.985, 0.0, 0.7573, 0.3287, 0.7664, 0.3287, 0.7664, 0.3385, 0.7604, 0.3385, 0.7664, 0.3287, 0.7686, 0.3287, 0.7686, 0.3385, 0.7664, 0.3385, 0.604, 0.9355, 0.7137, 0.0, 0.7455, 0.01038, 0.7455, 0.9813, 0.7455, 0.2809, 0.7498, 0.2809, 0.7664, 0.3287, 0.7573, 0.3287, 0.9202, 0.0, 0.9456, 0.0, 0.9456, 0.9399, 0.9433, 0.9399, 0.9164, 0.0, 0.9202, 0.0, 0.8653, 0.2064, 0.8582, 0.2064, 0.4289, 0.0, 0.4289, 0.9709, 0.3959, 0.9816, 0.2878, 0.04572, 0.002589, 0.6373, 0.4132, 0.9986, 0.4103, 1.0, 0.0, 0.6386, 0.9905, 0.0, 0.9949, 0.0004844, 0.9949, 0.4303, 0.9904, 0.4297, 1.0, 0.4302, 0.9949, 0.4303, 0.9949, 0.0004844, 1.0, 0.0003673, 0.9904, 0.494, 0.9852, 0.4943, 0.981, 0.4923, 0.99, 0.492, 0.9089, 0.1654, 0.981, 0.2018, 0.9722, 0.2019, 0.9, 0.1655, 0.891, 0.5365, 0.9, 0.5363, 0.8962, 0.5388, 0.8909, 0.5387, 0.9089, 0.0, 0.981, 0.05031, 0.981, 0.2018, 0.9089, 0.1654, 0.8243, 0.02589, 0.891, 0.000115, 0.9, 0.0, 0.8333, 0.02577, 0.2552, 0.04007, 0.2519, 0.0, 0.3967, 0.1273, 0.4132, 0.1791, 0.002589, 0.6373, 0.2552, 0.04007, 0.4132, 0.1791, 0.4132, 0.9986, 0.891, 0.5365, 0.8243, 0.02589, 0.8333, 0.02577, 0.9, 0.5363, 0.8243, 0.0, 0.8243, 0.8199, 0.6661, 0.9589, 0.4132, 0.3611, 0.981, 0.4923, 0.9814, 0.0003231, 0.9904, 0.0, 0.99, 0.492, 0.9032, 0.2119, 0.9119, 0.2122, 0.9119, 0.3677, 0.9032, 0.3674, 0.7686, 0.3287, 0.9456, 0.0, 0.0, 0.0, 0.0, 0.0, 0.9202, 0.0, 0.8367, 0.2809, 0.9456, 0.0])
me_cube_005.use_remesh_preserve_volume = False
me_cube_005.use_remesh_preserve_attributes = False
me_cube_005.use_mirror_vertex_groups = False
me_cube_005.update()
me_cube_009 = bpy.data.meshes.new('Cube.009')
me_cube_009.from_pydata([(0.03708, -0.1051, -1.851), (0.3151, 0.7493, -1.851), (0.02959, -0.2879, 1.0), (0.08338, -0.1127, 1.0), (-0.03708, -0.1051, -1.851), (-0.3151, 0.7493, -1.851), (-0.02959, -0.2879, 1.0), (-0.08338, -0.1127, 1.0), (0.06797, -0.1127, 1.0), (-0.06797, -0.1127, 1.0), (-0.00802, -0.2879, 1.0), (0.00802, -0.2879, 1.0), (-0.3014, 0.7493, -1.851), (0.3014, 0.7493, -1.851), (0.01382, -0.1051, -1.851), (-0.01382, -0.1051, -1.851), (0.1169, 0.1214, -1.851), (0.04083, -0.258, 1.0), (-0.04083, -0.258, 1.0), (-0.1169, 0.1214, -1.851), (-0.09153, 0.1214, -1.851), (0.09153, 0.1214, -1.851), (0.00802, -0.258, 1.0), (-0.00802, -0.258, 1.0), (0.3151, 0.7493, -1.851), (0.08338, -0.1127, 1.0), (0.06797, -0.1127, 1.0), (0.3014, 0.7493, -1.851), (0.3014, 0.7699, -1.844), (0.06797, -0.09204, 1.006), (0.08509, -0.07741, 1.011), (0.3168, 0.7846, -1.84), (3.758, 1.163, -3.501), (3.839, 1.467, -4.506), (3.759, 1.198, -3.49), (3.841, 1.502, -4.495), (3.665, 1.18, -4.362), (3.663, 1.144, -4.373), (3.576, 0.8479, -3.265), (3.574, 0.8127, -3.276), (-0.3151, 0.7493, -1.851), (-0.08338, -0.1127, 1.0), (-0.06797, -0.1127, 1.0), (-0.3014, 0.7493, -1.851), (-0.3014, 0.7699, -1.844), (-0.06797, -0.09204, 1.006), (-0.08509, -0.07741, 1.011), (-0.3168, 0.7846, -1.84), (-3.758, 1.163, -3.501), (-3.839, 1.467, -4.506), (-3.759, 1.198, -3.49), (-3.841, 1.502, -4.495), (-3.665, 1.18, -4.362), (-3.663, 1.144, -4.373), (-3.576, 0.8479, -3.265), (-3.574, 0.8127, -3.276), (3.758, 1.163, -3.501), (3.839, 1.467, -4.506), (3.759, 1.198, -3.49), (3.841, 1.502, -4.495)], [], [(16, 17, 2, 0), (23, 18, 6, 10), (18, 19, 4, 6), (21, 16, 0, 14), (15, 10, 6, 4), (13, 8, 3, 1), (5, 7, 9, 12), (20, 12, 9, 23), (0, 2, 11, 14), (14, 11, 10, 15), (19, 20, 15, 4), (20, 21, 14, 15), (17, 22, 11, 2), (22, 23, 10, 11), (21, 22, 8, 13), (3, 8, 22, 17), (21, 20, 23, 22), (5, 12, 20, 19), (13, 1, 16, 21), (7, 5, 19, 18), (9, 7, 18, 23), (1, 3, 17, 16), (24, 25, 26, 27), (31, 28, 29, 30), (26, 29, 28, 27), (27, 28, 31, 24), (36, 35, 33, 37), (25, 30, 29, 26), (38, 34, 35, 36), (39, 32, 34, 38), (37, 33, 32, 39), (24, 37, 39, 25), (25, 39, 38, 30), (30, 38, 36, 31), (31, 36, 37, 24), (40, 43, 42, 41), (47, 46, 45, 44), (42, 43, 44, 45), (43, 40, 47, 44), (52, 53, 49, 51), (41, 42, 45, 46), (49, 48, 50, 51), (54, 52, 51, 50), (55, 54, 50, 48), (53, 55, 48, 49), (40, 41, 55, 53), (41, 46, 54, 55), (46, 47, 52, 54), (47, 40, 53, 52), (57, 59, 58, 56)])
_uv = me_cube_009.uv_layers.new(name='UVMap')
_uv.uv.foreach_set('vector', [0.0, 0.0, 0.0, 0.0, 0.0, 0.0, 0.0, 0.0, 0.0, 0.0, 0.0, 0.0, 0.0, 0.0, 0.0, 0.0, 0.0, 0.0, 0.0, 0.0, 0.0, 0.0, 0.0, 0.0, 0.0, 0.0, 0.0, 0.0, 0.0, 0.0, 0.0, 0.0, 0.0, 0.0, 0.0, 0.0, 0.0, 0.0, 0.0, 0.0, 0.0, 0.0, 0.0, 0.0, 0.0, 0.0, 0.0, 0.0, 0.0, 0.0, 0.0, 0.0, 0.0, 0.0, 0.0, 0.0, 0.5242, 0.5588, 0.6094, 0.5491, 0.5361, 0.929, 0.5159, 0.9312, 0.0, 0.0, 0.0, 0.0, 0.0, 0.0, 0.0, 0.0, 0.0, 0.0, 0.0, 0.0, 0.0, 0.0, 0.0, 0.0, 0.0, 0.0, 0.0, 0.0, 0.0, 0.0, 0.0, 0.0, 0.0, 0.0, 0.0, 0.0, 0.0, 0.0, 0.0, 0.0, 0.0, 0.0, 0.0, 0.0, 0.0, 0.0, 0.0, 0.0, 0.0, 0.0, 0.0, 0.0, 0.0, 0.0, 0.0, 0.0, 0.5005, 0.5586, 0.5094, 0.9312, 0.4891, 0.929, 0.4153, 0.5491, 0.0, 0.0, 0.0, 0.0, 0.0, 0.0, 0.0, 0.0, 0.5005, 0.5586, 0.5242, 0.5588, 0.5159, 0.9312, 0.5094, 0.9312, 0.0, 0.0, 0.0, 0.0, 0.0, 0.0, 0.0, 0.0, 0.0, 0.0, 0.0, 0.0, 0.0, 0.0, 0.0, 0.0, 0.0, 0.0, 0.0, 0.0, 0.0, 0.0, 0.0, 0.0, 0.0, 0.0, 0.0, 0.0, 0.0, 0.0, 0.0, 0.0, 0.0, 0.0, 0.0, 0.0, 0.0, 0.0, 0.0, 0.0, 0.0, 0.0, 0.0, 0.0, 0.0, 0.0, 0.0, 0.0, 0.3913, 0.6263, 0.3967, 0.6303, 0.1751, 0.9459, 0.1697, 0.9418, 0.1806, 0.9498, 0.1751, 0.9459, 0.3967, 0.6303, 0.4022, 0.6342, 0.0, 0.0, 0.0, 0.0, 0.0, 0.0, 0.0, 0.0, 0.0, 0.0, 0.0, 0.0, 0.0, 0.0, 0.0, 0.0, 0.0, 0.0, 0.0, 0.0, 0.0, 0.0, 0.0, 0.0, 0.1783, 0.2194, 0.1697, 0.1613, 0.2478, 0.05012, 0.2636, 0.09801, 0.0, 0.0, 0.0, 0.0, 0.0, 0.0, 0.0, 0.0, 0.0, 0.0, 0.0, 0.0, 0.0, 0.0, 0.0, 0.0, 0.0, 0.0, 0.0, 0.0, 0.0, 0.0, 0.0, 0.0, 0.0, 0.0, 0.0, 0.0, 0.0, 0.0, 0.0, 0.0, 0.1697, 0.9418, 0.1783, 0.2194, 0.2636, 0.09801, 0.3913, 0.6263, 0.0, 0.0, 0.0, 0.0, 0.0, 0.0, 0.0, 0.0, 0.0, 0.0, 0.0, 0.0, 0.0, 0.0, 0.0, 0.0, 0.6257, 0.6263, 0.8473, 0.9418, 0.842, 0.946, 0.6204, 0.6304, 0.8365, 0.9499, 0.6149, 0.6343, 0.6204, 0.6304, 0.842, 0.946, 0.0, 0.0, 0.0, 0.0, 0.0, 0.0, 0.0, 0.0, 0.0, 0.0, 0.0, 0.0, 0.0, 0.0, 0.0, 0.0, 0.0, 0.0, 0.0, 0.0, 0.0, 0.0, 0.0, 0.0, 0.0, 0.0, 0.0, 0.0, 0.0, 0.0, 0.0, 0.0, 0.8387, 0.2194, 0.7534, 0.09801, 0.7692, 0.05012, 0.8473, 0.1613, 0.0, 0.0, 0.0, 0.0, 0.0, 0.0, 0.0, 0.0, 0.0, 0.0, 0.0, 0.0, 0.0, 0.0, 0.0, 0.0, 0.0, 0.0, 0.0, 0.0, 0.0, 0.0, 0.0, 0.0, 0.0, 0.0, 0.0, 0.0, 0.0, 0.0, 0.0, 0.0, 0.8473, 0.9418, 0.6257, 0.6263, 0.7534, 0.09801, 0.8387, 0.2194, 0.0, 0.0, 0.0, 0.0, 0.0, 0.0, 0.0, 0.0, 0.0, 0.0, 0.0, 0.0, 0.0, 0.0, 0.0, 0.0])
me_cube_009.use_remesh_preserve_volume = False
me_cube_009.use_remesh_preserve_attributes = False
me_cube_009.use_mirror_vertex_groups = False
me_cube_009.update()
me_cube_008 = bpy.data.meshes.new('Cube.008')
me_cube_008.from_pydata([(0.03708, -0.1051, -1.852), (0.2889, 0.7337, -1.852), (0.05997, -0.2879, 1.0), (0.05997, -0.1051, 1.0), (-0.03708, -0.1051, -1.852), (-0.2889, 0.7337, -1.852), (-0.05997, -0.2879, 1.0), (-0.05997, -0.1051, 1.0)], [], [(1, 3, 2, 0), (3, 7, 6, 2), (7, 5, 4, 6), (5, 1, 0, 4), (0, 2, 6, 4), (5, 7, 3, 1)])
me_cube_008.use_remesh_preserve_volume = False
me_cube_008.use_remesh_preserve_attributes = False
me_cube_008.use_mirror_vertex_groups = False
me_cube_008.update()
me_cube_007 = bpy.data.meshes.new('Cube.007')
me_cube_007.from_pydata([(-3.663, 1.144, -4.373), (-3.839, 1.502, -4.506), (-3.574, 0.8127, -3.276), (-3.759, 1.198, -3.49), (-0.2989, 0.7493, -1.837), (-0.2989, 0.8114, -1.837), (-0.08509, -0.1088, 1.011), (-0.08509, -0.05052, 1.011)], [], [(1, 0, 2, 3), (3, 2, 6, 7), (7, 6, 4, 5), (5, 4, 0, 1), (0, 4, 6, 2), (5, 1, 3, 7)])
me_cube_007.use_remesh_preserve_volume = False
me_cube_007.use_remesh_preserve_attributes = False
me_cube_007.use_mirror_vertex_groups = False
me_cube_007.update()
me_cube_006 = bpy.data.meshes.new('Cube.006')
me_cube_006.from_pydata([(3.663, 1.144, -4.373), (3.839, 1.502, -4.506), (3.574, 0.8127, -3.276), (3.759, 1.198, -3.49), (0.2989, 0.7493, -1.837), (0.2989, 0.8114, -1.837), (0.08509, -0.1088, 1.011), (0.08509, -0.05052, 1.011)], [], [(1, 3, 2, 0), (3, 7, 6, 2), (7, 5, 4, 6), (5, 1, 0, 4), (0, 2, 6, 4), (5, 7, 3, 1)])
me_cube_006.use_remesh_preserve_volume = False
me_cube_006.use_remesh_preserve_attributes = False
me_cube_006.use_mirror_vertex_groups = False
me_cube_006.update()
me_cube_004 = bpy.data.meshes.new('Cube.004')
me_cube_004.from_pydata([(-0.3151, 0.7493, -1.851), (-0.08338, -0.1127, 1.0), (-0.06797, -0.1127, 1.0), (-0.3014, 0.7493, -1.851), (-0.3014, 0.7699, -1.844), (-0.06797, -0.09204, 1.006), (-0.08509, -0.07741, 1.011), (-0.3168, 0.7846, -1.84), (-3.758, 1.163, -3.501), (-3.839, 1.467, -4.506), (-3.759, 1.198, -3.49), (-3.841, 1.502, -4.495), (-3.665, 1.18, -4.362), (-3.663, 1.144, -4.373), (-3.576, 0.8479, -3.265), (-3.574, 0.8127, -3.276), (3.758, 1.163, -3.501), (3.839, 1.467, -4.506), (3.759, 1.198, -3.49), (3.841, 1.502, -4.495)], [], [(0, 3, 2, 1), (7, 6, 5, 4), (2, 3, 4, 5), (3, 0, 7, 4), (12, 13, 9, 11), (1, 2, 5, 6), (9, 8, 10, 11), (14, 12, 11, 10), (15, 14, 10, 8), (13, 15, 8, 9), (0, 1, 15, 13), (1, 6, 14, 15), (6, 7, 12, 14), (7, 0, 13, 12), (17, 19, 18, 16)])
_uv = me_cube_004.uv_layers.new(name='UVMap')
_uv.uv.foreach_set('vector', [0.002554, 0.3778, 0.0, 0.3765, 0.4048, 0.0, 0.4077, 0.001471, 0.9907, 0.454, 0.9907, 0.0004093, 0.9949, 0.0, 0.9949, 0.4536, 1.0, 4.388e-05, 1.0, 0.4536, 0.9949, 0.4536, 0.9949, 0.0, 0.9907, 0.0003484, 0.9903, 0.002421, 0.9815, 0.002085, 0.9855, 0.0, 0.912, 0.03734, 0.9032, 0.03729, 0.9726, 0.0, 0.9815, 4.956e-05, 0.9071, 0.3733, 0.9034, 0.3734, 0.9032, 0.3701, 0.9071, 0.3677, 0.8348, 0.0001539, 0.822, 0.159, 0.8133, 0.1589, 0.8261, 0.0, 0.912, 0.2119, 0.912, 0.03734, 0.9815, 4.956e-05, 0.9815, 0.1599, 0.8892, 0.2133, 0.8804, 0.2131, 0.8133, 0.1589, 0.822, 0.159, 0.9032, 0.0398, 0.8892, 0.2133, 0.822, 0.159, 0.8348, 0.0001539, 0.002554, 0.3778, 0.4077, 0.001471, 0.4077, 0.8552, 0.2518, 1.0, 0.9032, 0.9802, 0.8944, 0.98, 0.8804, 0.2131, 0.8892, 0.2133, 0.8133, 0.9989, 0.4077, 0.6227, 0.6572, 0.0, 0.8133, 0.1448, 0.9815, 0.002085, 0.9903, 0.002421, 0.9907, 0.515, 0.9818, 0.5146, 0.9032, 0.2119, 0.9119, 0.2122, 0.9119, 0.3677, 0.9032, 0.3674])
me_cube_004.use_remesh_preserve_volume = False
me_cube_004.use_remesh_preserve_attributes = False
me_cube_004.use_mirror_vertex_groups = False
me_cube_004.update()
me_cube_003 = bpy.data.meshes.new('Cube.003')
me_cube_003.from_pydata([(0.3151, 0.7493, -1.851), (0.08338, -0.1127, 1.0), (0.06797, -0.1127, 1.0), (0.3014, 0.7493, -1.851), (0.3014, 0.7699, -1.844), (0.06797, -0.09204, 1.006), (0.08509, -0.07741, 1.011), (0.3168, 0.7846, -1.84), (3.758, 1.163, -3.501), (3.839, 1.467, -4.506), (3.759, 1.198, -3.49), (3.841, 1.502, -4.495), (3.665, 1.18, -4.362), (3.663, 1.144, -4.373), (3.576, 0.8479, -3.265), (3.574, 0.8127, -3.276)], [], [(0, 1, 2, 3), (7, 4, 5, 6), (2, 5, 4, 3), (3, 4, 7, 0), (12, 11, 9, 13), (1, 6, 5, 2), (14, 10, 11, 12), (15, 8, 10, 14), (13, 9, 8, 15), (0, 13, 15, 1), (1, 15, 14, 6), (6, 14, 12, 7), (7, 12, 13, 0)])
_uv = me_cube_003.uv_layers.new(name='UVMap')
_uv.uv.foreach_set('vector', [0.002589, 0.6373, 0.4132, 0.9986, 0.4103, 1.0, 0.0, 0.6386, 0.9905, 0.0, 0.9949, 0.0004844, 0.9949, 0.4303, 0.9904, 0.4297, 1.0, 0.4302, 0.9949, 0.4303, 0.9949, 0.0004844, 1.0, 0.0003673, 0.9904, 0.494, 0.9852, 0.4943, 0.981, 0.4923, 0.99, 0.492, 0.9089, 0.1654, 0.981, 0.2018, 0.9722, 0.2019, 0.9, 0.1655, 0.891, 0.5365, 0.9, 0.5363, 0.8962, 0.5388, 0.8909, 0.5387, 0.9089, 0.0, 0.981, 0.05031, 0.981, 0.2018, 0.9089, 0.1654, 0.8243, 0.02589, 0.891, 0.000115, 0.9, 0.0, 0.8333, 0.02577, 0.2552, 0.04007, 0.2519, 0.0, 0.3967, 0.1273, 0.4132, 0.1791, 0.002589, 0.6373, 0.2552, 0.04007, 0.4132, 0.1791, 0.4132, 0.9986, 0.891, 0.5365, 0.8243, 0.02589, 0.8333, 0.02577, 0.9, 0.5363, 0.8243, 0.0, 0.8243, 0.8199, 0.6661, 0.9589, 0.4132, 0.3611, 0.981, 0.4923, 0.9814, 0.0003231, 0.9904, 0.0, 0.99, 0.492])
me_cube_003.use_remesh_preserve_volume = False
me_cube_003.use_remesh_preserve_attributes = False
me_cube_003.use_mirror_vertex_groups = False
me_cube_003.update()
me_cube_002 = bpy.data.meshes.new('Cube.002')
me_cube_002.from_pydata([(0.3151, -1.851, 0.7493), (0.08338, 1.0, -0.1127), (0.06797, 1.0, -0.1127), (0.3014, -1.851, 0.7493), (0.3014, -1.844, 0.7699), (0.06797, 1.006, -0.09204), (0.08509, 1.011, -0.07741), (0.3168, -1.84, 0.7846), (3.758, -3.501, 1.163), (3.839, -4.506, 1.467), (3.759, -3.49, 1.198), (3.841, -4.495, 1.502), (3.665, -4.362, 1.18), (3.663, -4.373, 1.144), (3.576, -3.265, 0.8479), (3.574, -3.276, 0.8127)], [], [(0, 3, 2, 1), (7, 6, 5, 4), (2, 3, 4, 5), (3, 0, 7, 4), (12, 13, 9, 11), (1, 2, 5, 6), (9, 8, 10, 11), (14, 12, 11, 10), (15, 14, 10, 8), (13, 15, 8, 9), (0, 1, 15, 13), (1, 6, 14, 15), (6, 7, 12, 14), (7, 0, 13, 12)])
me_cube_002.use_remesh_preserve_volume = False
me_cube_002.use_remesh_preserve_attributes = False
me_cube_002.use_mirror_vertex_groups = False
me_cube_002.update()
me_cube_001 = bpy.data.meshes.new('Cube.001')
me_cube_001.from_pydata([(0.03708, -0.1051, -1.851), (0.3151, 0.7493, -1.851), (0.02959, -0.2879, 1.0), (0.08338, -0.1127, 1.0), (-0.03708, -0.1051, -1.851), (-0.3151, 0.7493, -1.851), (-0.02959, -0.2879, 1.0), (-0.08338, -0.1127, 1.0), (0.06797, -0.1127, 1.0), (-0.06797, -0.1127, 1.0), (-0.00802, -0.2879, 1.0), (0.00802, -0.2879, 1.0), (-0.3014, 0.7493, -1.851), (0.3014, 0.7493, -1.851), (0.01382, -0.1051, -1.851), (-0.01382, -0.1051, -1.851), (0.1169, 0.1214, -1.851), (0.04083, -0.258, 1.0), (-0.04083, -0.258, 1.0), (-0.1169, 0.1214, -1.851), (-0.09153, 0.1214, -1.851), (0.09153, 0.1214, -1.851), (0.00802, -0.258, 1.0), (-0.00802, -0.258, 1.0)], [], [(16, 17, 2, 0), (23, 18, 6, 10), (18, 19, 4, 6), (21, 16, 0, 14), (15, 10, 6, 4), (13, 8, 3, 1), (5, 7, 9, 12), (20, 12, 9, 23), (0, 2, 11, 14), (14, 11, 10, 15), (19, 20, 15, 4), (20, 21, 14, 15), (17, 22, 11, 2), (22, 23, 10, 11), (21, 22, 8, 13), (3, 8, 22, 17), (21, 20, 23, 22), (5, 12, 20, 19), (13, 1, 16, 21), (7, 5, 19, 18), (9, 7, 18, 23), (1, 3, 17, 16)])
_uv = me_cube_001.uv_layers.new(name='UVMap')
_uv.uv.foreach_set('vector', [0.2878, 0.04572, 0.3959, 0.9816, 0.3894, 0.9837, 0.2377, 0.06204, 0.7709, 0.3287, 0.78, 0.3287, 0.7768, 0.3385, 0.7709, 0.3385, 0.1977, 0.003126, 0.06354, 0.9354, 0.0, 0.9119, 0.1892, 0.0, 0.8582, 0.2064, 0.8653, 0.2064, 0.8431, 0.2809, 0.8367, 0.2809, 0.9774, 0.0, 0.979, 0.9391, 0.973, 0.9391, 0.9709, 0.0, 0.9957, 0.0003515, 0.9957, 0.981, 0.9915, 0.9806, 0.992, 0.0, 0.9962, 0.981, 0.9957, 0.0003964, 1.0, 0.0, 1.0, 0.9806, 0.4289, 0.06495, 0.604, 0.0, 0.604, 0.982, 0.5624, 0.9974, 0.9915, 0.0, 0.9894, 0.9391, 0.9834, 0.9391, 0.985, 0.0, 0.985, 0.0, 0.9834, 0.9391, 0.979, 0.9391, 0.9774, 0.0, 0.8004, 0.2064, 0.8075, 0.2064, 0.829, 0.2809, 0.8226, 0.2809, 0.8075, 0.2064, 0.8582, 0.2064, 0.8367, 0.2809, 0.829, 0.2809, 0.7573, 0.3287, 0.7664, 0.3287, 0.7664, 0.3385, 0.7604, 0.3385, 0.7664, 0.3287, 0.7709, 0.3287, 0.7709, 0.3385, 0.7664, 0.3385, 0.604, 0.9355, 0.7137, 0.0, 0.7455, 0.01038, 0.7455, 0.9813, 0.7455, 0.2809, 0.7498, 0.2809, 0.7664, 0.3287, 0.7573, 0.3287, 0.9202, 0.0, 0.9709, 0.0, 0.9478, 0.9399, 0.9433, 0.9399, 0.7455, 0.0, 0.7493, 0.0, 0.8075, 0.2064, 0.8004, 0.2064, 0.9164, 0.0, 0.9202, 0.0, 0.8653, 0.2064, 0.8582, 0.2064, 0.2377, 0.01799, 0.2377, 1.0, 0.06354, 0.9354, 0.1977, 0.003126, 0.7875, 0.2809, 0.7917, 0.2809, 0.78, 0.3287, 0.7709, 0.3287, 0.4289, 0.0, 0.4289, 0.9709, 0.3959, 0.9816, 0.2878, 0.04572])
me_cube_001.use_remesh_preserve_volume = False
me_cube_001.use_remesh_preserve_attributes = False
me_cube_001.use_mirror_vertex_groups = False
me_cube_001.update()

# ---- objects
ob_glider_nakamura_leftcollider = bpy.data.objects.new('Glider_Nakamura_LeftCollider', me_cube_018)
ob_glider_nakamura_rightcollider = bpy.data.objects.new('Glider_Nakamura_RightCollider', me_cube_017)
ob_glider_thintail_backcollider = bpy.data.objects.new('Glider_ThinTail_BackCollider', me_cube_016)
ob_glider_thintail_frontcollider = bpy.data.objects.new('Glider_ThinTail_FrontCollider', me_cube_015)
ob_glider_thintail = bpy.data.objects.new('Glider_ThinTail', me_cube_014)
ob_glider_squarewing = bpy.data.objects.new('Glider_SquareWing', me_cube_013)
ob_glider_nakamura = bpy.data.objects.new('Glider_Nakamura', me_cube_012)
ob_glider_thinwings_backup = bpy.data.objects.new('Glider_ThinWings_BackUp', me_cube_011)
ob_glider_thinwings = bpy.data.objects.new('Glider_ThinWings', me_cube)
ob_glider_base_rightcollider = bpy.data.objects.new('Glider_Base_RightCollider', me_cube_010)
ob_glider_base_leftcollider = bpy.data.objects.new('Glider_Base_LeftCollider', me_cube_005)
ob_glider_base = bpy.data.objects.new('Glider_Base', me_cube_009)
ob_glider_base_middlecollider = bpy.data.objects.new('Glider_Base_MiddleCollider', me_cube_008)
ob_glider_base_wing_rightcollider = bpy.data.objects.new('Glider_Base_Wing_RightCollider', me_cube_007)
ob_glider_base_wing_leftcollider = bpy.data.objects.new('Glider_Base_Wing_LeftCollider', me_cube_006)
ob_glider_base_wing_right = bpy.data.objects.new('Glider_Base_Wing_Right', me_cube_004)
ob_glider_base_wing_left = bpy.data.objects.new('Glider_Base_Wing_Left', me_cube_003)
ob_glider_base_wings = bpy.data.objects.new('Glider_Base_Wings', me_cube_002)
ob_glider_base_middle = bpy.data.objects.new('Glider_Base_Middle', me_cube_001)

# ---- transforms, parenting, visibility, modifiers, constraints
ob_glider_nakamura_leftcollider.location = (0.0, 0.0, 0.0)
ob_glider_nakamura_leftcollider.rotation_euler = (1.571, -0.0, 0.0)
ob_glider_nakamura_leftcollider.hide_viewport = True
ob_glider_nakamura_leftcollider.lineart.crease_threshold = 0.0
ob_glider_nakamura_rightcollider.location = (0.0, 0.0, 0.0)
ob_glider_nakamura_rightcollider.rotation_euler = (1.571, -0.0, 0.0)
ob_glider_nakamura_rightcollider.hide_viewport = True
ob_glider_nakamura_rightcollider.lineart.crease_threshold = 0.0
ob_glider_thintail_backcollider.location = (0.0, 0.0, 0.0)
ob_glider_thintail_backcollider.rotation_euler = (1.571, -0.0, 0.0)
ob_glider_thintail_backcollider.hide_viewport = True
ob_glider_thintail_backcollider.lineart.crease_threshold = 0.0
ob_glider_thintail_frontcollider.location = (0.0, 0.0, 0.0)
ob_glider_thintail_frontcollider.rotation_euler = (1.571, -0.0, 0.0)
ob_glider_thintail_frontcollider.hide_viewport = True
ob_glider_thintail_frontcollider.lineart.crease_threshold = 0.0
ob_glider_thintail.location = (0.0, 0.0, 0.0)
ob_glider_thintail.rotation_euler = (1.571, -0.0, 0.0)
ob_glider_thintail.hide_viewport = True
ob_glider_thintail.lineart.crease_threshold = 0.0
_m = ob_glider_thintail.modifiers.new('Mirror', 'MIRROR')
ob_glider_squarewing.location = (0.0, 0.0, 0.0)
ob_glider_squarewing.rotation_euler = (1.571, -0.0, 0.0)
ob_glider_squarewing.hide_viewport = True
ob_glider_squarewing.lineart.crease_threshold = 0.0
_m = ob_glider_squarewing.modifiers.new('Mirror', 'MIRROR')
ob_glider_nakamura.location = (0.0, 0.0, 0.0)
ob_glider_nakamura.rotation_euler = (1.571, -0.0, 0.0)
ob_glider_nakamura.hide_viewport = True
ob_glider_nakamura.lineart.crease_threshold = 0.0
_m = ob_glider_nakamura.modifiers.new('Mirror', 'MIRROR')
ob_glider_thinwings_backup.location = (0.0, 0.0, 0.0)
ob_glider_thinwings_backup.hide_viewport = True
ob_glider_thinwings_backup.lineart.crease_threshold = 0.0
_m = ob_glider_thinwings_backup.modifiers.new('Mirror', 'MIRROR')
ob_glider_thinwings.location = (0.0, 0.0, 0.0)
ob_glider_thinwings.hide_viewport = True
ob_glider_thinwings.lineart.crease_threshold = 0.0
ob_glider_base_rightcollider.location = (0.0, 0.0, 0.0)
ob_glider_base_rightcollider.hide_viewport = True
ob_glider_base_rightcollider.lineart.crease_threshold = 0.0
ob_glider_base_leftcollider.location = (0.0, 0.0, 0.0)
ob_glider_base_leftcollider.hide_viewport = True
ob_glider_base_leftcollider.lineart.crease_threshold = 0.0
ob_glider_base.location = (0.0, 0.0, 0.0)
ob_glider_base.rotation_euler = (1.571, -0.0, 0.0)
ob_glider_base.lineart.crease_threshold = 0.0
ob_glider_base_middlecollider.location = (0.0, 0.0, 0.0)
ob_glider_base_middlecollider.hide_viewport = True
ob_glider_base_middlecollider.lineart.crease_threshold = 0.0
ob_glider_base_wing_rightcollider.location = (0.0, 0.0, 0.0)
ob_glider_base_wing_rightcollider.hide_viewport = True
ob_glider_base_wing_rightcollider.lineart.crease_threshold = 0.0
ob_glider_base_wing_leftcollider.location = (0.0, 0.0, 0.0)
ob_glider_base_wing_leftcollider.hide_viewport = True
ob_glider_base_wing_leftcollider.lineart.crease_threshold = 0.0
ob_glider_base_wing_right.location = (0.0, 0.0, 0.0)
ob_glider_base_wing_right.hide_viewport = True
ob_glider_base_wing_right.lineart.crease_threshold = 0.0
ob_glider_base_wing_left.location = (0.0, 0.0, 0.0)
ob_glider_base_wing_left.hide_viewport = True
ob_glider_base_wing_left.lineart.crease_threshold = 0.0
ob_glider_base_wings.location = (0.0, 0.0, 0.0)
ob_glider_base_wings.hide_viewport = True
ob_glider_base_wings.lineart.crease_threshold = 0.0
_m = ob_glider_base_wings.modifiers.new('Mirror', 'MIRROR')
ob_glider_base_middle.location = (0.0, 0.0, 0.0)
ob_glider_base_middle.hide_viewport = True
ob_glider_base_middle.lineart.crease_threshold = 0.0

# ---- collection membership
col_collection_1.objects.link(ob_glider_nakamura_leftcollider)
col_collection_1.objects.link(ob_glider_nakamura_rightcollider)
col_collection_1.objects.link(ob_glider_thintail_backcollider)
col_collection_1.objects.link(ob_glider_thintail_frontcollider)
col_collection_1.objects.link(ob_glider_thintail)
col_collection_1.objects.link(ob_glider_squarewing)
col_collection_1.objects.link(ob_glider_nakamura)
col_collection_1.objects.link(ob_glider_thinwings_backup)
col_collection_1.objects.link(ob_glider_thinwings)
col_collection_1.objects.link(ob_glider_base_rightcollider)
col_collection_1.objects.link(ob_glider_base_leftcollider)
col_collection_1.objects.link(ob_glider_base)
col_collection_1.objects.link(ob_glider_base_middlecollider)
col_collection_1.objects.link(ob_glider_base_wing_rightcollider)
col_collection_1.objects.link(ob_glider_base_wing_leftcollider)
col_collection_1.objects.link(ob_glider_base_wing_right)
col_collection_1.objects.link(ob_glider_base_wing_left)
col_collection_1.objects.link(ob_glider_base_wings)
col_collection_1.objects.link(ob_glider_base_middle)

# ---- scene / render settings (as saved in the file)
scene.frame_start = 1; scene.frame_end = 250; scene.frame_set(1)
scene.render.engine = 'BLENDER_EEVEE_NEXT'
scene.render.resolution_percentage = 50
scene.render.dither_intensity = 0.0
scene.cycles.use_denoising = False
scene.cycles.samples = 10
scene.cycles.sampling_pattern = 'TABULATED_SOBOL'
scene.cycles.light_sampling_threshold = 0.0
scene.cycles.use_adaptive_sampling = False
scene.cycles.use_light_tree = False
scene.cycles.blur_glossy = 0.0
scene.cycles.volume_bounces = 1
scene.cycles.pixel_filter_type = 'GAUSSIAN'
scene.cycles.sample_clamp_indirect = 0.0
scene.view_settings.view_transform = 'Standard'
bpy.context.view_layer.update()

# ---- added for rendering (the .blend has no active camera and no usable light): camera, sun
cam_auto = bpy.data.cameras.new('AutoCamera')
cam_auto.lens = 50.0
cam_auto.sensor_width = 36.0
cam_auto.clip_end = 1000.0
ob_auto_camera = bpy.data.objects.new('AutoCamera', cam_auto)
scene.collection.objects.link(ob_auto_camera)
ob_auto_camera.location = (15.7252, -18.761, 9.50343)
ob_auto_camera.rotation_euler = (1.09748, -7.21219e-08, 0.694738)
scene.camera = ob_auto_camera
light_auto_sun = bpy.data.lights.new('AutoSun', 'SUN')
light_auto_sun.energy = 3.0
light_auto_sun.angle = 0.0523599
ob_auto_sun = bpy.data.objects.new('AutoSun', light_auto_sun)
scene.collection.objects.link(ob_auto_sun)
ob_auto_sun.rotation_euler = (0.872665, 0.174533, 0.523599)
bpy.context.view_layer.update()
